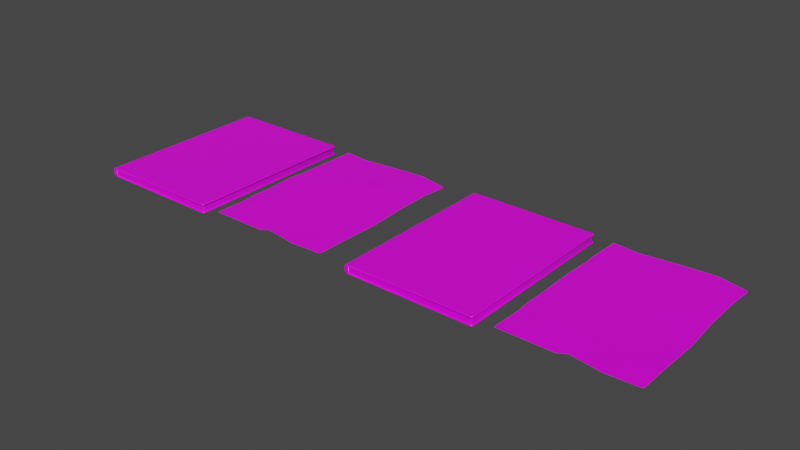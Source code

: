 # Source: Notebook_and_Paper.blend  (saved by Blender 2.90.8; exported with 4.5.12 LTS)
import bpy
from mathutils import Matrix  # noqa: F401  (used for matrix-valued properties, if any)

bpy.ops.wm.read_factory_settings(use_empty=True)
scene = bpy.context.scene
scene.name = 'Scene'

# ---- collections
col_collection = bpy.data.collections.new('Collection'); scene.collection.children.link(col_collection)

# ---- images (referenced by path relative to the original .blend; pixels are not part of the script)
import os
ASSET_DIR = os.environ.get("B2B_ASSET_DIR", "")  # directory of the original .blend (textures are referenced by path, not embedded)
HERE = os.path.dirname(os.path.abspath(__file__))  # packed textures are extracted next to this script under _unpacked/

def load_image(name, relpath, width, height, colorspace="sRGB"):
    """Load a texture the original file referenced (path relative to the .blend, or extracted next to this script)."""
    p = next((c for c in (os.path.join(HERE, relpath), os.path.join(ASSET_DIR, relpath)) if relpath and os.path.exists(c)), "")
    if p:
        img = bpy.data.images.load(p, check_existing=True)
        img.name = name
    else:  # same state as the original file: an image datablock whose file is absent (Cycles renders it pink)
        img = bpy.data.images.new(name, width, height)
        img.source = "FILE"
        img.filepath = "//" + (relpath or name)
    img.colorspace_settings.name = colorspace
    return img
img_texturewtear_png = load_image('TextureWTear.png', 'TextureWTear.png', 1024, 1024, 'sRGB')
img_texturenotext_png = load_image('TextureNoText.png', 'TextureNoText.png', 1024, 1024, 'sRGB')

# ---- materials (node trees are filled in below, after node groups)
mat_material_001 = bpy.data.materials.new('Material.001')
mat_material_001.use_transparent_shadow = False
mat_material = bpy.data.materials.new('Material')
mat_material.alpha_threshold = 0.0
mat_material.use_transparent_shadow = False
mat_material.line_color = (0.0, 0.0, 0.0, 1.0)

# ---- material node trees
mat_material_001.use_nodes = True; mat_material_001.node_tree.nodes.clear()
_N = mat_material_001.node_tree.nodes; _L = mat_material_001.node_tree.links
n0 = _N.new('ShaderNodeBsdfPrincipled'); n0.name = 'Principled BSDF'; n0.location = (10, 300)
n0.distribution = 'GGX'
n0.subsurface_method = 'BURLEY'
n0.inputs[3].default_value = 1.45
n0.inputs[27].default_value = (0.0, 0.0, 0.0, 1.0)
n0.inputs[28].default_value = 1.0
n1 = _N.new('ShaderNodeOutputMaterial'); n1.name = 'Material Output'; n1.location = (300, 300)
n2 = _N.new('ShaderNodeTexImage'); n2.name = 'Image Texture'; n2.location = (-280, 280)
n2.image = img_texturewtear_png
_L.new(n0.outputs[0], n1.inputs[0])
_L.new(n2.outputs[0], n0.inputs[0])
n1.is_active_output = True
mat_material.use_nodes = True; mat_material.node_tree.nodes.clear()
_N = mat_material.node_tree.nodes; _L = mat_material.node_tree.links
n0 = _N.new('ShaderNodeOutputMaterial'); n0.name = 'Material Output'; n0.location = (300, 300)
n1 = _N.new('ShaderNodeBsdfPrincipled'); n1.name = 'Principled BSDF'; n1.location = (10, 300)
n1.distribution = 'GGX'
n1.subsurface_method = 'BURLEY'
n1.inputs[2].default_value = 0.4
n1.inputs[3].default_value = 1.45
n1.inputs[27].default_value = (0.0, 0.0, 0.0, 1.0)
n1.inputs[28].default_value = 1.0
n2 = _N.new('ShaderNodeTexImage'); n2.name = 'Image Texture'; n2.location = (-280, 280)
n2.image = img_texturenotext_png
_L.new(n1.outputs[0], n0.inputs[0])
_L.new(n2.outputs[0], n1.inputs[0])
n0.is_active_output = True

# ---- world
world_world = bpy.data.worlds.new('World'); scene.world = world_world
world_world.use_nodes = True; world_world.node_tree.nodes.clear()
_N = world_world.node_tree.nodes; _L = world_world.node_tree.links
n0 = _N.new('ShaderNodeOutputWorld'); n0.name = 'World Output'; n0.location = (300, 300)
n1 = _N.new('ShaderNodeBackground'); n1.name = 'Background'; n1.location = (10, 300)
n1.inputs[0].default_value = (0.05088, 0.05088, 0.05088, 1.0)
_L.new(n1.outputs[0], n0.inputs[0])
n0.is_active_output = True
world_world.color = (0.05088, 0.05088, 0.05088)
world_world.use_sun_shadow = False
world_world.sun_shadow_jitter_overblur = 0.0

# ---- meshes
me_cube_001 = bpy.data.meshes.new('Cube.001')
me_cube_001.from_pydata([(0.9871, -1.384, -0.05069), (0.9871, -1.384, 0.05069), (0.9871, 1.384, -0.05069), (0.9871, 1.384, 0.05069), (1.0, -1.355, -0.05069), (1.0, 1.355, -0.05069), (1.0, 1.355, 0.05069), (1.0, -1.355, 0.05069), (0.9543, 1.391, -0.05069), (0.9543, 1.391, 0.05069), (0.9543, -1.391, -0.05069), (0.9543, -1.391, 0.05069), (0.9543, 1.391, -0.06905), (0.9543, 1.391, 0.06905), (0.9871, 1.384, 0.06905), (1.0, 1.355, -0.06905), (0.9871, 1.384, -0.06905), (1.0, -1.355, 0.06905), (0.9871, -1.384, 0.06905), (0.9543, -1.391, -0.06905), (0.9871, -1.384, -0.06905), (0.9543, -1.391, 0.06905), (1.0, -1.355, -0.06905), (1.0, 1.355, 0.06905), (0.9543, 1.355, 0.06905), (0.9543, -1.355, 0.06905), (0.9543, 1.355, -0.06905), (0.9543, -1.355, -0.06905), (0.9666, 1.408, -0.05132), (0.9666, 1.408, 0.05132), (0.9998, 1.401, 0.05132), (1.013, 1.371, -0.05132), (0.9998, 1.401, -0.05132), (1.013, -1.371, 0.05132), (0.9998, -1.401, 0.05132), (0.9666, -1.408, -0.05132), (0.9998, -1.401, -0.05132), (0.9666, -1.408, 0.05132), (1.013, -1.371, -0.05132), (1.013, 1.371, 0.05132), (1.013, 1.371, -0.0699), (0.9998, 1.401, -0.0699), (0.9998, 1.401, 0.0699), (0.9666, 1.408, 0.0699), (1.013, -1.371, 0.0699), (1.013, 1.371, 0.0699), (0.9666, 1.408, -0.0699), (0.9998, -1.401, 0.0699), (0.9666, -1.408, -0.0699), (0.9998, -1.401, -0.0699), (0.9666, -1.408, 0.0699), (1.013, -1.371, -0.0699), (-0.9899, 1.408, 0.0699), (-0.9899, 1.408, 0.05132), (-0.9899, 1.391, -0.05069), (-0.9899, 1.408, -0.05132), (-0.9899, 1.391, 0.06905), (-0.9899, 1.408, -0.0699), (-0.9899, 1.391, 0.05069), (-0.9899, 1.391, -0.06905), (-0.9899, 1.355, -0.06905), (-0.9899, 1.355, 0.06905), (-0.9899, -1.355, -0.06905), (-0.9899, -1.355, 0.06905), (-0.9899, -1.408, -0.05132), (-0.9899, -1.408, -0.0699), (-0.9899, -1.408, 0.05132), (-0.9899, -1.408, 0.0699), (-0.9899, -1.391, 0.05069), (-0.9899, -1.391, -0.06905), (-0.9899, -1.391, -0.05069), (-0.9899, -1.391, 0.06905), (-1.022, 1.408, 0.0699), (-1.022, 1.408, 0.05132), (-1.022, 1.391, 0.06905), (-1.022, 1.408, -0.05132), (-1.035, 1.408, 0.0482), (-1.022, 1.391, -0.06905), (-1.022, 1.408, -0.0699), (-1.035, 1.408, 0.06565), (-1.022, 1.355, -0.06905), (-1.022, 1.355, 0.06905), (-1.022, -1.355, -0.06905), (-1.022, -1.355, 0.06905), (-1.022, -1.408, -0.0699), (-1.022, -1.391, -0.06905), (-1.022, -1.408, 0.05132), (-1.035, 1.391, 0.06485), (-1.022, -1.391, 0.06905), (-1.022, -1.408, 0.0699), (-1.022, -1.408, -0.05132), (-1.035, 1.391, -0.06485), (-1.035, 1.408, -0.06565), (-1.035, 1.408, -0.0482), (-1.035, 1.355, -0.06485), (-1.035, 1.355, 0.06485), (-1.035, -1.355, -0.06485), (-1.035, -1.355, 0.06485), (-1.035, -1.408, -0.06565), (-1.035, -1.391, -0.06485), (-1.035, -1.391, 0.06485), (-1.035, -1.408, 0.06565), (-1.035, -1.408, -0.0482), (-1.035, -1.408, 0.0482), (-1.046, 1.408, 0.05404), (-1.046, 1.391, 0.05339), (-1.046, 1.408, 0.03967), (-1.046, 1.391, -0.05339), (-1.046, 1.408, -0.05404), (-1.046, 1.355, -0.05339), (-1.046, 1.408, -0.03967), (-1.046, 1.355, 0.05339), (-1.046, -1.355, -0.05339), (-1.046, -1.355, 0.05339), (-1.046, -1.408, -0.05404), (-1.046, -1.391, -0.05339), (-1.046, -1.391, 0.05339), (-1.046, -1.408, 0.05404), (-1.046, -1.408, -0.03967), (-1.046, -1.408, 0.03967), (-1.054, 1.408, 0.03234), (-1.054, 1.391, 0.03195), (-1.054, 1.408, 0.02374), (-1.054, 1.391, -0.03195), (-1.054, 1.408, -0.03234), (-1.054, 1.355, -0.03195), (-1.054, 1.408, -0.02374), (-1.054, 1.355, 0.03195), (-1.054, -1.355, -0.03195), (-1.054, -1.355, 0.03195), (-1.054, -1.408, -0.03234), (-1.054, -1.391, -0.03195), (-1.054, -1.391, 0.03195), (-1.054, -1.408, 0.03234), (-1.054, -1.408, -0.02374), (-1.054, -1.408, 0.02374), (-1.022, -1.408, -0.05132), (-1.022, -1.408, 0.05132), (-0.9899, -1.408, -0.05132), (-0.9899, -1.408, 0.05132), (0.9543, 1.391, 0.05069), (0.9871, 1.384, 0.05069), (1.0, 1.355, -0.05069), (0.9871, 1.384, -0.05069), (1.0, -1.355, 0.05069), (0.9871, -1.384, 0.05069), (0.9543, -1.391, -0.05069), (0.9871, -1.384, -0.05069), (1.0, -1.355, -0.05069), (1.0, 1.355, 0.05069), (0.9543, 1.391, -0.05069), (0.9543, -1.391, 0.05069), (-0.9899, -1.391, 0.05069), (-0.9899, -1.391, -0.05069), (-0.9899, 1.391, 0.05069), (-0.9899, 1.391, -0.05069)], [], [(150, 140, 141, 143), (148, 144, 145, 147), (10, 151, 68, 153), (0, 146, 35, 36), (19, 20, 49, 48), (17, 18, 47, 44), (1, 7, 33, 34), (15, 16, 41, 40), (2, 142, 31, 32), (143, 141, 149, 5), (5, 149, 144, 148), (13, 14, 42, 43), (12, 59, 57, 46), (7, 6, 39, 33), (23, 17, 44, 45), (3, 9, 29, 30), (147, 145, 151, 10), (27, 22, 20, 19), (25, 63, 71, 21), (13, 56, 61, 24), (24, 61, 63, 25), (12, 16, 15, 26), (26, 15, 22, 27), (23, 24, 25, 17), (14, 13, 24, 23), (17, 25, 21, 18), (6, 3, 30, 39), (14, 23, 45, 42), (11, 1, 34, 37), (142, 4, 38, 31), (22, 15, 40, 51), (146, 70, 64, 35), (35, 64, 65, 48), (32, 31, 40, 41), (29, 53, 52, 43), (28, 32, 41, 46), (30, 29, 43, 42), (33, 39, 45, 44), (34, 33, 44, 47), (38, 36, 49, 51), (37, 34, 47, 50), (31, 38, 51, 40), (36, 35, 48, 49), (39, 30, 42, 45), (16, 12, 46, 41), (21, 71, 67, 50), (18, 21, 50, 47), (8, 2, 32, 28), (9, 154, 53, 29), (20, 22, 51, 49), (4, 0, 36, 38), (73, 53, 55, 75), (52, 56, 13, 43), (54, 58, 140, 150), (65, 69, 19, 48), (69, 62, 27, 19), (57, 55, 28, 46), (62, 60, 26, 27), (55, 155, 8, 28), (60, 59, 12, 26), (66, 152, 11, 37), (67, 66, 37, 50), (73, 75, 93, 76), (52, 53, 73, 72), (84, 90, 102, 98), (61, 56, 74, 81), (56, 52, 72, 74), (66, 67, 89, 86), (60, 62, 82, 80), (86, 90, 136, 137), (62, 69, 85, 82), (63, 61, 81, 83), (57, 59, 77, 78), (71, 63, 83, 88), (69, 65, 84, 85), (55, 53, 154, 155), (101, 100, 116, 117), (66, 64, 70, 152), (55, 57, 78, 75), (67, 71, 88, 89), (59, 60, 80, 77), (65, 64, 90, 84), (72, 73, 76, 79), (81, 74, 87, 95), (74, 72, 79, 87), (86, 89, 101, 103), (80, 82, 96, 94), (82, 85, 99, 96), (83, 81, 95, 97), (78, 77, 91, 92), (88, 83, 97, 100), (85, 84, 98, 99), (75, 78, 92, 93), (90, 86, 103, 102), (89, 88, 100, 101), (77, 80, 94, 91), (105, 104, 120, 121), (91, 94, 109, 107), (98, 102, 118, 114), (103, 101, 117, 119), (93, 92, 108, 110), (87, 79, 104, 105), (96, 99, 115, 112), (95, 87, 105, 111), (100, 97, 113, 116), (94, 96, 112, 109), (79, 76, 106, 104), (76, 93, 110, 106), (102, 103, 119, 118), (92, 91, 107, 108), (97, 95, 111, 113), (99, 98, 114, 115), (120, 122, 126, 124, 123, 125, 128, 131, 130, 134, 135, 133, 132, 129, 127, 121), (118, 119, 135, 134), (113, 111, 127, 129), (104, 106, 122, 120), (115, 114, 130, 131), (108, 107, 123, 124), (117, 116, 132, 133), (107, 109, 125, 123), (114, 118, 134, 130), (106, 110, 126, 122), (119, 117, 133, 135), (110, 108, 124, 126), (112, 115, 131, 128), (111, 105, 121, 127), (116, 113, 129, 132), (109, 112, 128, 125), (136, 138, 139, 137), (66, 86, 137, 139), (90, 64, 138, 136), (64, 66, 139, 138)])
me_cube_001.polygons.foreach_set('use_smooth', [True] * 132)
_uv = me_cube_001.uv_layers.new(name='UVMap')
_uv.uv.foreach_set('vector', [0.9793, 0.104, 0.9793, 0.06817, 0.991, 0.06817, 0.991, 0.104, 0.9807, 0.06817, 0.9807, 0.03233, 0.991, 0.03233, 0.991, 0.06817, 0.7189, 0.06817, 0.7189, 0.104, 0.03219, 0.104, 0.03219, 0.06817, 0.0194, 0.8978, 0.0269, 0.8994, 0.02409, 0.9033, 0.0165, 0.9017, 0.03434, 0.1353, 0.02684, 0.1369, 0.02393, 0.133, 0.03151, 0.1314, 0.4824, 0.3674, 0.4794, 0.3607, 0.4823, 0.3568, 0.4853, 0.3636, 0.02218, 0.3069, 0.01924, 0.3135, 0.0163, 0.3097, 0.01928, 0.303, 0.0239, 0.7638, 0.02684, 0.7705, 0.02393, 0.7744, 0.02095, 0.7676, 0.0194, 0.2643, 0.01646, 0.2709, 0.01352, 0.2671, 0.0165, 0.2604, 0.01285, 0.06817, 0.01285, 0.03233, 0.02316, 0.03233, 0.02316, 0.06817, 0.02316, 0.06817, 0.02316, 0.03233, 0.9807, 0.03233, 0.9807, 0.06817, 0.4719, 0.9958, 0.4794, 0.9943, 0.4823, 0.9981, 0.4748, 0.9998, 0.03434, 0.7721, 0.4788, 0.7721, 0.4788, 0.776, 0.03151, 0.776, 0.01924, 0.3135, 0.01924, 0.9337, 0.0163, 0.9375, 0.0163, 0.3097, 0.4824, 0.9876, 0.4824, 0.3674, 0.4853, 0.3636, 0.4853, 0.9914, 0.02218, 0.9404, 0.02968, 0.942, 0.02687, 0.9459, 0.01928, 0.9443, 0.7306, 0.06817, 0.7306, 0.104, 0.7189, 0.104, 0.7189, 0.06817, 0.03434, 0.1436, 0.0239, 0.1436, 0.02684, 0.1369, 0.03434, 0.1353, 0.4719, 0.3674, 0.02744, 0.3674, 0.02744, 0.3591, 0.4719, 0.3591, 0.4719, 0.9958, 0.02744, 0.9958, 0.02744, 0.9876, 0.4719, 0.9876, 0.4719, 0.9876, 0.02744, 0.9876, 0.02744, 0.3674, 0.4719, 0.3674, 0.03434, 0.7721, 0.02684, 0.7705, 0.0239, 0.7638, 0.03434, 0.7638, 0.03434, 0.7638, 0.0239, 0.7638, 0.0239, 0.1436, 0.03434, 0.1436, 0.4824, 0.9876, 0.4719, 0.9876, 0.4719, 0.3674, 0.4824, 0.3674, 0.4794, 0.9943, 0.4719, 0.9958, 0.4719, 0.9876, 0.4824, 0.9876, 0.4824, 0.3674, 0.4719, 0.3674, 0.4719, 0.3591, 0.4794, 0.3607, 0.01924, 0.9337, 0.02218, 0.9404, 0.01928, 0.9443, 0.0163, 0.9375, 0.4794, 0.9943, 0.4824, 0.9876, 0.4853, 0.9914, 0.4823, 0.9981, 0.02968, 0.3053, 0.02218, 0.3069, 0.01928, 0.303, 0.02687, 0.3014, 0.01646, 0.2709, 0.01646, 0.8911, 0.01352, 0.8949, 0.01352, 0.2671, 0.0239, 0.1436, 0.0239, 0.7638, 0.02095, 0.7676, 0.02095, 0.1398, 0.0269, 0.8994, 0.4714, 0.8994, 0.4714, 0.9033, 0.02409, 0.9033, 0.04604, 0.1486, 0.04604, 0.5962, 0.04178, 0.5962, 0.04178, 0.1486, 0.02242, 0.3536, 0.02242, 0.3604, 0.01816, 0.3604, 0.01816, 0.3536, 0.09659, 0.9873, 0.09659, 0.5396, 0.1008, 0.5396, 0.1008, 0.9873, 0.07309, 0.9873, 0.07309, 0.9949, 0.06884, 0.9949, 0.06884, 0.9873, 0.09659, 0.9949, 0.09659, 0.9873, 0.1008, 0.9873, 0.1008, 0.9949, 0.01816, 0.3604, 0.01816, 0.9882, 0.01391, 0.9882, 0.01391, 0.3604, 0.01816, 0.3536, 0.01816, 0.3604, 0.01391, 0.3604, 0.01391, 0.3536, 0.02242, 0.9882, 0.02242, 0.9949, 0.01816, 0.9949, 0.01816, 0.9882, 0.06953, 0.1486, 0.06953, 0.1409, 0.07379, 0.1409, 0.07379, 0.1486, 0.02242, 0.3604, 0.02242, 0.9882, 0.01816, 0.9882, 0.01816, 0.3604, 0.04604, 0.1409, 0.04604, 0.1486, 0.04178, 0.1486, 0.04178, 0.1409, 0.01816, 0.9882, 0.01816, 0.9949, 0.01391, 0.9949, 0.01391, 0.9882, 0.02684, 0.7705, 0.03434, 0.7721, 0.03151, 0.776, 0.02393, 0.7744, 0.4719, 0.3591, 0.02744, 0.3591, 0.02745, 0.3552, 0.4748, 0.3552, 0.4794, 0.3607, 0.4719, 0.3591, 0.4748, 0.3552, 0.4823, 0.3568, 0.0269, 0.2627, 0.0194, 0.2643, 0.0165, 0.2604, 0.02409, 0.2587, 0.02968, 0.942, 0.4742, 0.942, 0.4742, 0.9459, 0.02687, 0.9459, 0.02684, 0.1369, 0.0239, 0.1436, 0.02095, 0.1398, 0.02393, 0.133, 0.01646, 0.8911, 0.0194, 0.8978, 0.0165, 0.9017, 0.01352, 0.8949, 0.09659, 0.5324, 0.09659, 0.5396, 0.07309, 0.5396, 0.07309, 0.5324, 0.02745, 0.9998, 0.02744, 0.9958, 0.4719, 0.9958, 0.4748, 0.9998, 0.2926, 0.104, 0.2926, 0.06817, 0.9793, 0.06817, 0.9793, 0.104, 0.4788, 0.1314, 0.4788, 0.1353, 0.03434, 0.1353, 0.03151, 0.1314, 0.4788, 0.1353, 0.4788, 0.1436, 0.03434, 0.1436, 0.03434, 0.1353, 0.06884, 0.5396, 0.07309, 0.5396, 0.07309, 0.9873, 0.06884, 0.9873, 0.4788, 0.1436, 0.4788, 0.7638, 0.03434, 0.7638, 0.03434, 0.1436, 0.4714, 0.2587, 0.4714, 0.2627, 0.0269, 0.2627, 0.02409, 0.2587, 0.4788, 0.7638, 0.4788, 0.7721, 0.03434, 0.7721, 0.03434, 0.7638, 0.4742, 0.3014, 0.4742, 0.3053, 0.02968, 0.3053, 0.02687, 0.3014, 0.07379, 0.5962, 0.06953, 0.5962, 0.06953, 0.1486, 0.07379, 0.1486, 0.09659, 0.5324, 0.07309, 0.5324, 0.07381, 0.5293, 0.09587, 0.5293, 0.1008, 0.5396, 0.09659, 0.5396, 0.09659, 0.5324, 0.1008, 0.5324, 0.04178, 0.6035, 0.04604, 0.6035, 0.04675, 0.6066, 0.04275, 0.6066, 0.02744, 0.9876, 0.02744, 0.9958, 0.02016, 0.9958, 0.02016, 0.9876, 0.02744, 0.9958, 0.02745, 0.9998, 0.02017, 0.9998, 0.02016, 0.9958, 0.06953, 0.5962, 0.07379, 0.5962, 0.07379, 0.6035, 0.06953, 0.6035, 0.4788, 0.7638, 0.4788, 0.1436, 0.4861, 0.1436, 0.4861, 0.7638, 0.5046, 0.7731, 0.5046, 0.7731, 0.5046, 0.7731, 0.5046, 0.7731, 0.4788, 0.1436, 0.4788, 0.1353, 0.4861, 0.1353, 0.4861, 0.1436, 0.02744, 0.3674, 0.02744, 0.9876, 0.02016, 0.9876, 0.02016, 0.3674, 0.4788, 0.776, 0.4788, 0.7721, 0.4861, 0.7721, 0.4861, 0.776, 0.02744, 0.3591, 0.02744, 0.3674, 0.02016, 0.3674, 0.02016, 0.3591, 0.4788, 0.1353, 0.4788, 0.1314, 0.4861, 0.1314, 0.4861, 0.1353, 0.1531, 0.3034, 0.1531, 0.2799, 0.157, 0.28, 0.157, 0.3032, 0.9476, 0.1858, 0.9437, 0.1857, 0.9437, 0.183, 0.9476, 0.1832, 0.157, 0.3034, 0.157, 0.3269, 0.1531, 0.3267, 0.1531, 0.3035, 0.07309, 0.5396, 0.06884, 0.5396, 0.06884, 0.5324, 0.07309, 0.5324, 0.02745, 0.3552, 0.02744, 0.3591, 0.02016, 0.3591, 0.02017, 0.3552, 0.4788, 0.7721, 0.4788, 0.7638, 0.4861, 0.7638, 0.4861, 0.7721, 0.04178, 0.5962, 0.04604, 0.5962, 0.04604, 0.6035, 0.04178, 0.6035, 0.1008, 0.5324, 0.09659, 0.5324, 0.09587, 0.5293, 0.09987, 0.5293, 0.02016, 0.9876, 0.02016, 0.9958, 0.01703, 0.9958, 0.01703, 0.9876, 0.02016, 0.9958, 0.02017, 0.9998, 0.01704, 0.9998, 0.01703, 0.9958, 0.06953, 0.6035, 0.07379, 0.6035, 0.07281, 0.6066, 0.06882, 0.6066, 0.4861, 0.7638, 0.4861, 0.1436, 0.4892, 0.1436, 0.4892, 0.7638, 0.4861, 0.1436, 0.4861, 0.1353, 0.4892, 0.1353, 0.4892, 0.1436, 0.02016, 0.3674, 0.02016, 0.9876, 0.01703, 0.9876, 0.01703, 0.3674, 0.4861, 0.776, 0.4861, 0.7721, 0.4892, 0.7721, 0.4892, 0.776, 0.02016, 0.3591, 0.02016, 0.3674, 0.01703, 0.3674, 0.01703, 0.3591, 0.4861, 0.1353, 0.4861, 0.1314, 0.4892, 0.1314, 0.4892, 0.1353, 0.07309, 0.5324, 0.06884, 0.5324, 0.06981, 0.5293, 0.07381, 0.5293, 0.04604, 0.6035, 0.06953, 0.6035, 0.06882, 0.6066, 0.04675, 0.6066, 0.02017, 0.3552, 0.02016, 0.3591, 0.01703, 0.3591, 0.01704, 0.3552, 0.4861, 0.7721, 0.4861, 0.7638, 0.4892, 0.7638, 0.4892, 0.7721, 0.3069, 0.183, 0.303, 0.1832, 0.303, 0.1782, 0.3069, 0.1781, 0.4892, 0.7721, 0.4892, 0.7638, 0.4919, 0.7638, 0.4919, 0.7721, 0.04275, 0.6066, 0.04675, 0.6066, 0.0487, 0.6091, 0.04541, 0.6091, 0.06882, 0.6066, 0.07281, 0.6066, 0.07016, 0.6091, 0.06687, 0.6091, 0.07381, 0.5293, 0.06981, 0.5293, 0.07247, 0.5268, 0.07576, 0.5268, 0.3069, 0.1857, 0.303, 0.1858, 0.303, 0.1832, 0.3069, 0.183, 0.4892, 0.1436, 0.4892, 0.1353, 0.4919, 0.1353, 0.4919, 0.1436, 0.01703, 0.9876, 0.01703, 0.9958, 0.01439, 0.9958, 0.01439, 0.9876, 0.01703, 0.3591, 0.01703, 0.3674, 0.01439, 0.3674, 0.01439, 0.3591, 0.4892, 0.7638, 0.4892, 0.1436, 0.4919, 0.1436, 0.4919, 0.7638, 0.09987, 0.5293, 0.09587, 0.5293, 0.09392, 0.5268, 0.09721, 0.5268, 0.09587, 0.5293, 0.07381, 0.5293, 0.07576, 0.5268, 0.09392, 0.5268, 0.04675, 0.6066, 0.06882, 0.6066, 0.06687, 0.6091, 0.0487, 0.6091, 0.303, 0.1558, 0.3069, 0.156, 0.3069, 0.1586, 0.303, 0.1584, 0.01703, 0.3674, 0.01703, 0.9876, 0.01439, 0.9876, 0.01439, 0.3674, 0.9437, 0.156, 0.9476, 0.1558, 0.9476, 0.1584, 0.9437, 0.1586, 0.303, 0.1782, 0.303, 0.1763, 0.303, 0.1654, 0.303, 0.1634, 0.3069, 0.1635, 0.3152, 0.1635, 0.9354, 0.1635, 0.9437, 0.1635, 0.9476, 0.1634, 0.9476, 0.1654, 0.9476, 0.1762, 0.9476, 0.1782, 0.9437, 0.1781, 0.9354, 0.1781, 0.3152, 0.1781, 0.3069, 0.1781, 0.0487, 0.6091, 0.06687, 0.6091, 0.06322, 0.6109, 0.05235, 0.6109, 0.9354, 0.183, 0.3152, 0.183, 0.3152, 0.1781, 0.9354, 0.1781, 0.09721, 0.5268, 0.09392, 0.5268, 0.09028, 0.5249, 0.09224, 0.5249, 0.9437, 0.1586, 0.9476, 0.1584, 0.9476, 0.1634, 0.9437, 0.1635, 0.303, 0.1584, 0.3069, 0.1586, 0.3069, 0.1635, 0.303, 0.1634, 0.9476, 0.1832, 0.9437, 0.183, 0.9437, 0.1781, 0.9476, 0.1782, 0.3069, 0.1586, 0.3152, 0.1586, 0.3152, 0.1635, 0.3069, 0.1635, 0.04541, 0.6091, 0.0487, 0.6091, 0.05235, 0.6109, 0.05038, 0.6109, 0.09392, 0.5268, 0.07576, 0.5268, 0.07941, 0.5249, 0.09028, 0.5249, 0.06687, 0.6091, 0.07016, 0.6091, 0.06519, 0.6109, 0.06322, 0.6109, 0.07576, 0.5268, 0.07247, 0.5268, 0.07744, 0.5249, 0.07941, 0.5249, 0.9354, 0.1586, 0.9437, 0.1586, 0.9437, 0.1635, 0.9354, 0.1635, 0.3152, 0.183, 0.3069, 0.183, 0.3069, 0.1781, 0.3152, 0.1781, 0.9437, 0.183, 0.9354, 0.183, 0.9354, 0.1781, 0.9437, 0.1781, 0.3152, 0.1586, 0.9354, 0.1586, 0.9354, 0.1635, 0.3152, 0.1635, 0.1497, 0.3269, 0.157, 0.3269, 0.157, 0.3504, 0.1497, 0.3504, 0.5046, 0.7731, 0.5046, 0.7731, 0.5046, 0.7731, 0.5046, 0.7731, 0.5046, 0.7731, 0.5046, 0.7731, 0.5046, 0.7731, 0.5046, 0.7731, 0.5046, 0.7731, 0.5046, 0.7731, 0.5046, 0.7731, 0.5046, 0.7731])
me_cube_001.materials.append(mat_material_001)
me_cube_001.use_remesh_fix_poles = True
me_cube_001.use_remesh_preserve_attributes = False
me_cube_001.use_mirror_vertex_groups = False
me_cube_001.update()
me_cube_003 = bpy.data.meshes.new('Cube.003')
me_cube_003.from_pydata([(-0.9698, 1.366, -0.0002593), (-0.9934, -1.383, -0.008226), (0.9155, 1.363, -0.02542), (0.9483, 1.356, -0.02542), (0.979, -1.325, -0.008226), (0.9662, -1.354, -0.008226), (0.9611, 1.327, -0.02542), (0.9334, -1.361, -0.008226), (-0.9654, 0.7005, 0.009238), (-0.9602, 0.05082, 0.038), (-0.9792, -0.665, 0.01381), (0.02375, -1.36, 0.03116), (-0.6, 1.352, -0.01696), (-0.527, -1.383, -0.008226), (-0.001413, 1.399, -0.008226), (-0.1305, -1.383, -0.008226), (0.4858, -1.383, -0.008226), (0.5258, 1.402, 0.01134), (-0.5801, -0.871, 0.02497), (-0.9802, -0.8844, -0.008226), (-0.08506, -0.8825, -0.007777), (0.9807, -0.9171, -0.008226), (0.4931, -0.9058, 0.01284), (-0.5685, -0.3867, 0.008023), (-0.04899, -0.3329, 0.004965), (-0.9934, -0.4216, -0.008226), (0.9965, -0.258, -0.008226), (0.5183, -0.3125, -0.03103), (-0.06747, 0.3215, -0.01194), (0.9646, 0.3108, 0.001373), (-0.6202, 0.3271, 0.01132), (-0.9994, 0.3288, -0.008226), (0.517, 0.2847, 0.01953), (-0.5351, 0.7615, -0.01307), (-0.03611, 0.8377, 0.03181), (0.9626, 0.8963, 0.009117), (0.5448, 0.8654, 0.00557), (-0.9934, 0.8172, -0.008226)], [], [(3, 2, 17, 36, 35, 6), (13, 18, 19, 1), (15, 20, 18, 13), (16, 22, 20, 15, 11), (19, 18, 23, 25, 10), (18, 20, 24, 23), (21, 22, 16, 7, 5, 4), (20, 22, 27, 24), (23, 24, 28, 30), (26, 27, 22, 21), (24, 27, 32, 28), (25, 23, 30, 31, 9), (30, 28, 34, 33), (29, 32, 27, 26), (28, 32, 36, 34), (31, 30, 33, 37, 8), (37, 33, 12, 0), (33, 34, 14, 12), (35, 36, 32, 29), (34, 36, 17, 14)])
me_cube_003.polygons.foreach_set('use_smooth', [True] * 20)
_uv = me_cube_003.uv_layers.new(name='UVMap')
_uv.uv.foreach_set('vector', [0.993, 0.9969, 0.9849, 0.9986, 0.8798, 0.9986, 0.8839, 0.8659, 0.9878, 0.8736, 0.9962, 0.9896, 0.6172, 0.3067, 0.604, 0.4339, 0.5014, 0.4306, 0.5006, 0.3067, 0.7159, 0.3067, 0.7272, 0.4311, 0.604, 0.4339, 0.6172, 0.3067, 0.8692, 0.3067, 0.871, 0.4253, 0.7272, 0.4311, 0.7159, 0.3067, 0.7542, 0.3122, 0.5014, 0.4306, 0.604, 0.4339, 0.6069, 0.5544, 0.499, 0.5458, 0.5023, 0.4852, 0.604, 0.4339, 0.7272, 0.4311, 0.7361, 0.5678, 0.6069, 0.5544, 0.9923, 0.4225, 0.871, 0.4253, 0.8692, 0.3067, 0.9805, 0.312, 0.9887, 0.3137, 0.9919, 0.321, 0.7272, 0.4311, 0.871, 0.4253, 0.8773, 0.5729, 0.7361, 0.5678, 0.6069, 0.5544, 0.7361, 0.5678, 0.7316, 0.7306, 0.594, 0.732, 0.9962, 0.5865, 0.8773, 0.5729, 0.871, 0.4253, 0.9923, 0.4225, 0.7361, 0.5678, 0.8773, 0.5729, 0.8806, 0.7228, 0.7316, 0.7306, 0.499, 0.5458, 0.6069, 0.5544, 0.594, 0.732, 0.4997, 0.7324, 0.499, 0.6608, 0.594, 0.732, 0.7316, 0.7306, 0.7418, 0.8634, 0.6106, 0.8379, 0.9883, 0.728, 0.8806, 0.7228, 0.8773, 0.5729, 0.9962, 0.5865, 0.7316, 0.7306, 0.8806, 0.7228, 0.8839, 0.8659, 0.7418, 0.8634, 0.4997, 0.7324, 0.594, 0.732, 0.6106, 0.8379, 0.4987, 0.8543, 0.5008, 0.8231, 0.4987, 0.8543, 0.6106, 0.8379, 0.599, 0.9871, 0.4994, 0.9917, 0.6106, 0.8379, 0.7418, 0.8634, 0.748, 0.9986, 0.599, 0.9871, 0.9878, 0.8736, 0.8839, 0.8659, 0.8806, 0.7228, 0.9883, 0.728, 0.7418, 0.8634, 0.8839, 0.8659, 0.8798, 0.9986, 0.748, 0.9986])
me_cube_003.materials.append(mat_material_001)
me_cube_003.use_remesh_fix_poles = True
me_cube_003.use_remesh_preserve_attributes = False
me_cube_003.use_mirror_vertex_groups = False
me_cube_003.update()
me_cube_005 = bpy.data.meshes.new('Cube.005')
me_cube_005.from_pydata([(0.9871, -1.384, -0.05069), (0.9871, -1.384, 0.05069), (0.9871, 1.384, -0.05069), (0.9871, 1.384, 0.05069), (1.0, -1.355, -0.05069), (1.0, 1.355, -0.05069), (1.0, 1.355, 0.05069), (1.0, -1.355, 0.05069), (0.9543, 1.391, -0.05069), (0.9543, 1.391, 0.05069), (0.9543, -1.391, -0.05069), (0.9543, -1.391, 0.05069), (0.9543, 1.391, -0.06905), (0.9543, 1.391, 0.06905), (0.9871, 1.384, 0.06905), (1.0, 1.355, -0.06905), (0.9871, 1.384, -0.06905), (1.0, -1.355, 0.06905), (0.9871, -1.384, 0.06905), (0.9543, -1.391, -0.06905), (0.9871, -1.384, -0.06905), (0.9543, -1.391, 0.06905), (1.0, -1.355, -0.06905), (1.0, 1.355, 0.06905), (0.9543, 1.355, 0.06905), (0.9543, -1.355, 0.06905), (0.9543, 1.355, -0.06905), (0.9543, -1.355, -0.06905), (0.9666, 1.408, -0.05132), (0.9666, 1.408, 0.05132), (0.9998, 1.401, 0.05132), (1.013, 1.371, -0.05132), (0.9998, 1.401, -0.05132), (1.013, -1.371, 0.05132), (0.9998, -1.401, 0.05132), (0.9666, -1.408, -0.05132), (0.9998, -1.401, -0.05132), (0.9666, -1.408, 0.05132), (1.013, -1.371, -0.05132), (1.013, 1.371, 0.05132), (1.013, 1.371, -0.0699), (0.9998, 1.401, -0.0699), (0.9998, 1.401, 0.0699), (0.9666, 1.408, 0.0699), (1.013, -1.371, 0.0699), (1.013, 1.371, 0.0699), (0.9666, 1.408, -0.0699), (0.9998, -1.401, 0.0699), (0.9666, -1.408, -0.0699), (0.9998, -1.401, -0.0699), (0.9666, -1.408, 0.0699), (1.013, -1.371, -0.0699), (-0.9899, 1.408, 0.0699), (-0.9899, 1.408, 0.05132), (-0.9899, 1.391, -0.05069), (-0.9899, 1.408, -0.05132), (-0.9899, 1.391, 0.06905), (-0.9899, 1.408, -0.0699), (-0.9899, 1.391, 0.05069), (-0.9899, 1.391, -0.06905), (-0.9899, 1.355, -0.06905), (-0.9899, 1.355, 0.06905), (-0.9899, -1.355, -0.06905), (-0.9899, -1.355, 0.06905), (-0.9899, -1.408, -0.05132), (-0.9899, -1.408, -0.0699), (-0.9899, -1.408, 0.05132), (-0.9899, -1.408, 0.0699), (-0.9899, -1.391, 0.05069), (-0.9899, -1.391, -0.06905), (-0.9899, -1.391, -0.05069), (-0.9899, -1.391, 0.06905), (-1.022, 1.408, 0.0699), (-1.022, 1.408, 0.05132), (-1.022, 1.391, 0.06905), (-1.022, 1.408, -0.05132), (-1.035, 1.408, 0.0482), (-1.022, 1.391, -0.06905), (-1.022, 1.408, -0.0699), (-1.035, 1.408, 0.06565), (-1.022, 1.355, -0.06905), (-1.022, 1.355, 0.06905), (-1.022, -1.355, -0.06905), (-1.022, -1.355, 0.06905), (-1.022, -1.408, -0.0699), (-1.022, -1.391, -0.06905), (-1.022, -1.408, 0.05132), (-1.035, 1.391, 0.06485), (-1.022, -1.391, 0.06905), (-1.022, -1.408, 0.0699), (-1.022, -1.408, -0.05132), (-1.035, 1.391, -0.06485), (-1.035, 1.408, -0.06565), (-1.035, 1.408, -0.0482), (-1.035, 1.355, -0.06485), (-1.035, 1.355, 0.06485), (-1.035, -1.355, -0.06485), (-1.035, -1.355, 0.06485), (-1.035, -1.408, -0.06565), (-1.035, -1.391, -0.06485), (-1.035, -1.391, 0.06485), (-1.035, -1.408, 0.06565), (-1.035, -1.408, -0.0482), (-1.035, -1.408, 0.0482), (-1.046, 1.408, 0.05404), (-1.046, 1.391, 0.05339), (-1.046, 1.408, 0.03967), (-1.046, 1.391, -0.05339), (-1.046, 1.408, -0.05404), (-1.046, 1.355, -0.05339), (-1.046, 1.408, -0.03967), (-1.046, 1.355, 0.05339), (-1.046, -1.355, -0.05339), (-1.046, -1.355, 0.05339), (-1.046, -1.408, -0.05404), (-1.046, -1.391, -0.05339), (-1.046, -1.391, 0.05339), (-1.046, -1.408, 0.05404), (-1.046, -1.408, -0.03967), (-1.046, -1.408, 0.03967), (-1.054, 1.408, 0.03234), (-1.054, 1.391, 0.03195), (-1.054, 1.408, 0.02374), (-1.054, 1.391, -0.03195), (-1.054, 1.408, -0.03234), (-1.054, 1.355, -0.03195), (-1.054, 1.408, -0.02374), (-1.054, 1.355, 0.03195), (-1.054, -1.355, -0.03195), (-1.054, -1.355, 0.03195), (-1.054, -1.408, -0.03234), (-1.054, -1.391, -0.03195), (-1.054, -1.391, 0.03195), (-1.054, -1.408, 0.03234), (-1.054, -1.408, -0.02374), (-1.054, -1.408, 0.02374), (-1.022, -1.408, -0.05132), (-1.022, -1.408, 0.05132), (-0.9899, -1.408, -0.05132), (-0.9899, -1.408, 0.05132), (0.9543, 1.391, 0.05069), (0.9871, 1.384, 0.05069), (1.0, 1.355, -0.05069), (0.9871, 1.384, -0.05069), (1.0, -1.355, 0.05069), (0.9871, -1.384, 0.05069), (0.9543, -1.391, -0.05069), (0.9871, -1.384, -0.05069), (1.0, -1.355, -0.05069), (1.0, 1.355, 0.05069), (0.9543, 1.391, -0.05069), (0.9543, -1.391, 0.05069), (-0.9899, -1.391, 0.05069), (-0.9899, -1.391, -0.05069), (-0.9899, 1.391, 0.05069), (-0.9899, 1.391, -0.05069)], [], [(150, 140, 141, 143), (148, 144, 145, 147), (10, 151, 68, 153), (0, 146, 35, 36), (19, 20, 49, 48), (17, 18, 47, 44), (1, 7, 33, 34), (15, 16, 41, 40), (2, 142, 31, 32), (143, 141, 149, 5), (5, 149, 144, 148), (13, 14, 42, 43), (12, 59, 57, 46), (7, 6, 39, 33), (23, 17, 44, 45), (3, 9, 29, 30), (147, 145, 151, 10), (27, 22, 20, 19), (25, 63, 71, 21), (13, 56, 61, 24), (24, 61, 63, 25), (12, 16, 15, 26), (26, 15, 22, 27), (23, 24, 25, 17), (14, 13, 24, 23), (17, 25, 21, 18), (6, 3, 30, 39), (14, 23, 45, 42), (11, 1, 34, 37), (142, 4, 38, 31), (22, 15, 40, 51), (146, 70, 64, 35), (35, 64, 65, 48), (32, 31, 40, 41), (29, 53, 52, 43), (28, 32, 41, 46), (30, 29, 43, 42), (33, 39, 45, 44), (34, 33, 44, 47), (38, 36, 49, 51), (37, 34, 47, 50), (31, 38, 51, 40), (36, 35, 48, 49), (39, 30, 42, 45), (16, 12, 46, 41), (21, 71, 67, 50), (18, 21, 50, 47), (8, 2, 32, 28), (9, 154, 53, 29), (20, 22, 51, 49), (4, 0, 36, 38), (73, 53, 55, 75), (52, 56, 13, 43), (54, 58, 140, 150), (65, 69, 19, 48), (69, 62, 27, 19), (57, 55, 28, 46), (62, 60, 26, 27), (55, 155, 8, 28), (60, 59, 12, 26), (66, 152, 11, 37), (67, 66, 37, 50), (73, 75, 93, 76), (52, 53, 73, 72), (84, 90, 102, 98), (61, 56, 74, 81), (56, 52, 72, 74), (66, 67, 89, 86), (60, 62, 82, 80), (86, 90, 136, 137), (62, 69, 85, 82), (63, 61, 81, 83), (57, 59, 77, 78), (71, 63, 83, 88), (69, 65, 84, 85), (55, 53, 154, 155), (101, 100, 116, 117), (66, 64, 70, 152), (55, 57, 78, 75), (67, 71, 88, 89), (59, 60, 80, 77), (65, 64, 90, 84), (72, 73, 76, 79), (81, 74, 87, 95), (74, 72, 79, 87), (86, 89, 101, 103), (80, 82, 96, 94), (82, 85, 99, 96), (83, 81, 95, 97), (78, 77, 91, 92), (88, 83, 97, 100), (85, 84, 98, 99), (75, 78, 92, 93), (90, 86, 103, 102), (89, 88, 100, 101), (77, 80, 94, 91), (105, 104, 120, 121), (91, 94, 109, 107), (98, 102, 118, 114), (103, 101, 117, 119), (93, 92, 108, 110), (87, 79, 104, 105), (96, 99, 115, 112), (95, 87, 105, 111), (100, 97, 113, 116), (94, 96, 112, 109), (79, 76, 106, 104), (76, 93, 110, 106), (102, 103, 119, 118), (92, 91, 107, 108), (97, 95, 111, 113), (99, 98, 114, 115), (120, 122, 126, 124, 123, 125, 128, 131, 130, 134, 135, 133, 132, 129, 127, 121), (118, 119, 135, 134), (113, 111, 127, 129), (104, 106, 122, 120), (115, 114, 130, 131), (108, 107, 123, 124), (117, 116, 132, 133), (107, 109, 125, 123), (114, 118, 134, 130), (106, 110, 126, 122), (119, 117, 133, 135), (110, 108, 124, 126), (112, 115, 131, 128), (111, 105, 121, 127), (116, 113, 129, 132), (109, 112, 128, 125), (136, 138, 139, 137), (66, 86, 137, 139), (90, 64, 138, 136), (64, 66, 139, 138)])
me_cube_005.polygons.foreach_set('use_smooth', [True] * 132)
_uv = me_cube_005.uv_layers.new(name='UVMap')
_uv.uv.foreach_set('vector', [0.9793, 0.104, 0.9793, 0.06817, 0.991, 0.06817, 0.991, 0.104, 0.9807, 0.06817, 0.9807, 0.03233, 0.991, 0.03233, 0.991, 0.06817, 0.7189, 0.06817, 0.7189, 0.104, 0.03219, 0.104, 0.03219, 0.06817, 0.0194, 0.8978, 0.0269, 0.8994, 0.02409, 0.9033, 0.0165, 0.9017, 0.03434, 0.1353, 0.02684, 0.1369, 0.02393, 0.133, 0.03151, 0.1314, 0.4824, 0.3674, 0.4794, 0.3607, 0.4823, 0.3568, 0.4853, 0.3636, 0.02218, 0.3069, 0.01924, 0.3135, 0.0163, 0.3097, 0.01928, 0.303, 0.0239, 0.7638, 0.02684, 0.7705, 0.02393, 0.7744, 0.02095, 0.7676, 0.0194, 0.2643, 0.01646, 0.2709, 0.01352, 0.2671, 0.0165, 0.2604, 0.01285, 0.06817, 0.01285, 0.03233, 0.02316, 0.03233, 0.02316, 0.06817, 0.02316, 0.06817, 0.02316, 0.03233, 0.9807, 0.03233, 0.9807, 0.06817, 0.4719, 0.9958, 0.4794, 0.9943, 0.4823, 0.9981, 0.4748, 0.9998, 0.03434, 0.7721, 0.4788, 0.7721, 0.4788, 0.776, 0.03151, 0.776, 0.01924, 0.3135, 0.01924, 0.9337, 0.0163, 0.9375, 0.0163, 0.3097, 0.4824, 0.9876, 0.4824, 0.3674, 0.4853, 0.3636, 0.4853, 0.9914, 0.02218, 0.9404, 0.02968, 0.942, 0.02687, 0.9459, 0.01928, 0.9443, 0.7306, 0.06817, 0.7306, 0.104, 0.7189, 0.104, 0.7189, 0.06817, 0.03434, 0.1436, 0.0239, 0.1436, 0.02684, 0.1369, 0.03434, 0.1353, 0.4719, 0.3674, 0.02744, 0.3674, 0.02744, 0.3591, 0.4719, 0.3591, 0.4719, 0.9958, 0.02744, 0.9958, 0.02744, 0.9876, 0.4719, 0.9876, 0.4719, 0.9876, 0.02744, 0.9876, 0.02744, 0.3674, 0.4719, 0.3674, 0.03434, 0.7721, 0.02684, 0.7705, 0.0239, 0.7638, 0.03434, 0.7638, 0.03434, 0.7638, 0.0239, 0.7638, 0.0239, 0.1436, 0.03434, 0.1436, 0.4824, 0.9876, 0.4719, 0.9876, 0.4719, 0.3674, 0.4824, 0.3674, 0.4794, 0.9943, 0.4719, 0.9958, 0.4719, 0.9876, 0.4824, 0.9876, 0.4824, 0.3674, 0.4719, 0.3674, 0.4719, 0.3591, 0.4794, 0.3607, 0.01924, 0.9337, 0.02218, 0.9404, 0.01928, 0.9443, 0.0163, 0.9375, 0.4794, 0.9943, 0.4824, 0.9876, 0.4853, 0.9914, 0.4823, 0.9981, 0.02968, 0.3053, 0.02218, 0.3069, 0.01928, 0.303, 0.02687, 0.3014, 0.01646, 0.2709, 0.01646, 0.8911, 0.01352, 0.8949, 0.01352, 0.2671, 0.0239, 0.1436, 0.0239, 0.7638, 0.02095, 0.7676, 0.02095, 0.1398, 0.0269, 0.8994, 0.4714, 0.8994, 0.4714, 0.9033, 0.02409, 0.9033, 0.04604, 0.1486, 0.04604, 0.5962, 0.04178, 0.5962, 0.04178, 0.1486, 0.02242, 0.3536, 0.02242, 0.3604, 0.01816, 0.3604, 0.01816, 0.3536, 0.09659, 0.9873, 0.09659, 0.5396, 0.1008, 0.5396, 0.1008, 0.9873, 0.07309, 0.9873, 0.07309, 0.9949, 0.06884, 0.9949, 0.06884, 0.9873, 0.09659, 0.9949, 0.09659, 0.9873, 0.1008, 0.9873, 0.1008, 0.9949, 0.01816, 0.3604, 0.01816, 0.9882, 0.01391, 0.9882, 0.01391, 0.3604, 0.01816, 0.3536, 0.01816, 0.3604, 0.01391, 0.3604, 0.01391, 0.3536, 0.02242, 0.9882, 0.02242, 0.9949, 0.01816, 0.9949, 0.01816, 0.9882, 0.06953, 0.1486, 0.06953, 0.1409, 0.07379, 0.1409, 0.07379, 0.1486, 0.02242, 0.3604, 0.02242, 0.9882, 0.01816, 0.9882, 0.01816, 0.3604, 0.04604, 0.1409, 0.04604, 0.1486, 0.04178, 0.1486, 0.04178, 0.1409, 0.01816, 0.9882, 0.01816, 0.9949, 0.01391, 0.9949, 0.01391, 0.9882, 0.02684, 0.7705, 0.03434, 0.7721, 0.03151, 0.776, 0.02393, 0.7744, 0.4719, 0.3591, 0.02744, 0.3591, 0.02745, 0.3552, 0.4748, 0.3552, 0.4794, 0.3607, 0.4719, 0.3591, 0.4748, 0.3552, 0.4823, 0.3568, 0.0269, 0.2627, 0.0194, 0.2643, 0.0165, 0.2604, 0.02409, 0.2587, 0.02968, 0.942, 0.4742, 0.942, 0.4742, 0.9459, 0.02687, 0.9459, 0.02684, 0.1369, 0.0239, 0.1436, 0.02095, 0.1398, 0.02393, 0.133, 0.01646, 0.8911, 0.0194, 0.8978, 0.0165, 0.9017, 0.01352, 0.8949, 0.09659, 0.5324, 0.09659, 0.5396, 0.07309, 0.5396, 0.07309, 0.5324, 0.02745, 0.9998, 0.02744, 0.9958, 0.4719, 0.9958, 0.4748, 0.9998, 0.2926, 0.104, 0.2926, 0.06817, 0.9793, 0.06817, 0.9793, 0.104, 0.4788, 0.1314, 0.4788, 0.1353, 0.03434, 0.1353, 0.03151, 0.1314, 0.4788, 0.1353, 0.4788, 0.1436, 0.03434, 0.1436, 0.03434, 0.1353, 0.06884, 0.5396, 0.07309, 0.5396, 0.07309, 0.9873, 0.06884, 0.9873, 0.4788, 0.1436, 0.4788, 0.7638, 0.03434, 0.7638, 0.03434, 0.1436, 0.4714, 0.2587, 0.4714, 0.2627, 0.0269, 0.2627, 0.02409, 0.2587, 0.4788, 0.7638, 0.4788, 0.7721, 0.03434, 0.7721, 0.03434, 0.7638, 0.4742, 0.3014, 0.4742, 0.3053, 0.02968, 0.3053, 0.02687, 0.3014, 0.07379, 0.5962, 0.06953, 0.5962, 0.06953, 0.1486, 0.07379, 0.1486, 0.09659, 0.5324, 0.07309, 0.5324, 0.07381, 0.5293, 0.09587, 0.5293, 0.1008, 0.5396, 0.09659, 0.5396, 0.09659, 0.5324, 0.1008, 0.5324, 0.04178, 0.6035, 0.04604, 0.6035, 0.04675, 0.6066, 0.04275, 0.6066, 0.02744, 0.9876, 0.02744, 0.9958, 0.02016, 0.9958, 0.02016, 0.9876, 0.02744, 0.9958, 0.02745, 0.9998, 0.02017, 0.9998, 0.02016, 0.9958, 0.06953, 0.5962, 0.07379, 0.5962, 0.07379, 0.6035, 0.06953, 0.6035, 0.4788, 0.7638, 0.4788, 0.1436, 0.4861, 0.1436, 0.4861, 0.7638, 0.5046, 0.7731, 0.5046, 0.7731, 0.5046, 0.7731, 0.5046, 0.7731, 0.4788, 0.1436, 0.4788, 0.1353, 0.4861, 0.1353, 0.4861, 0.1436, 0.02744, 0.3674, 0.02744, 0.9876, 0.02016, 0.9876, 0.02016, 0.3674, 0.4788, 0.776, 0.4788, 0.7721, 0.4861, 0.7721, 0.4861, 0.776, 0.02744, 0.3591, 0.02744, 0.3674, 0.02016, 0.3674, 0.02016, 0.3591, 0.4788, 0.1353, 0.4788, 0.1314, 0.4861, 0.1314, 0.4861, 0.1353, 0.1531, 0.3034, 0.1531, 0.2799, 0.157, 0.28, 0.157, 0.3032, 0.9476, 0.1858, 0.9437, 0.1857, 0.9437, 0.183, 0.9476, 0.1832, 0.157, 0.3034, 0.157, 0.3269, 0.1531, 0.3267, 0.1531, 0.3035, 0.07309, 0.5396, 0.06884, 0.5396, 0.06884, 0.5324, 0.07309, 0.5324, 0.02745, 0.3552, 0.02744, 0.3591, 0.02016, 0.3591, 0.02017, 0.3552, 0.4788, 0.7721, 0.4788, 0.7638, 0.4861, 0.7638, 0.4861, 0.7721, 0.04178, 0.5962, 0.04604, 0.5962, 0.04604, 0.6035, 0.04178, 0.6035, 0.1008, 0.5324, 0.09659, 0.5324, 0.09587, 0.5293, 0.09987, 0.5293, 0.02016, 0.9876, 0.02016, 0.9958, 0.01703, 0.9958, 0.01703, 0.9876, 0.02016, 0.9958, 0.02017, 0.9998, 0.01704, 0.9998, 0.01703, 0.9958, 0.06953, 0.6035, 0.07379, 0.6035, 0.07281, 0.6066, 0.06882, 0.6066, 0.4861, 0.7638, 0.4861, 0.1436, 0.4892, 0.1436, 0.4892, 0.7638, 0.4861, 0.1436, 0.4861, 0.1353, 0.4892, 0.1353, 0.4892, 0.1436, 0.02016, 0.3674, 0.02016, 0.9876, 0.01703, 0.9876, 0.01703, 0.3674, 0.4861, 0.776, 0.4861, 0.7721, 0.4892, 0.7721, 0.4892, 0.776, 0.02016, 0.3591, 0.02016, 0.3674, 0.01703, 0.3674, 0.01703, 0.3591, 0.4861, 0.1353, 0.4861, 0.1314, 0.4892, 0.1314, 0.4892, 0.1353, 0.07309, 0.5324, 0.06884, 0.5324, 0.06981, 0.5293, 0.07381, 0.5293, 0.04604, 0.6035, 0.06953, 0.6035, 0.06882, 0.6066, 0.04675, 0.6066, 0.02017, 0.3552, 0.02016, 0.3591, 0.01703, 0.3591, 0.01704, 0.3552, 0.4861, 0.7721, 0.4861, 0.7638, 0.4892, 0.7638, 0.4892, 0.7721, 0.3069, 0.183, 0.303, 0.1832, 0.303, 0.1782, 0.3069, 0.1781, 0.4892, 0.7721, 0.4892, 0.7638, 0.4919, 0.7638, 0.4919, 0.7721, 0.04275, 0.6066, 0.04675, 0.6066, 0.0487, 0.6091, 0.04541, 0.6091, 0.06882, 0.6066, 0.07281, 0.6066, 0.07016, 0.6091, 0.06687, 0.6091, 0.07381, 0.5293, 0.06981, 0.5293, 0.07247, 0.5268, 0.07576, 0.5268, 0.3069, 0.1857, 0.303, 0.1858, 0.303, 0.1832, 0.3069, 0.183, 0.4892, 0.1436, 0.4892, 0.1353, 0.4919, 0.1353, 0.4919, 0.1436, 0.01703, 0.9876, 0.01703, 0.9958, 0.01439, 0.9958, 0.01439, 0.9876, 0.01703, 0.3591, 0.01703, 0.3674, 0.01439, 0.3674, 0.01439, 0.3591, 0.4892, 0.7638, 0.4892, 0.1436, 0.4919, 0.1436, 0.4919, 0.7638, 0.09987, 0.5293, 0.09587, 0.5293, 0.09392, 0.5268, 0.09721, 0.5268, 0.09587, 0.5293, 0.07381, 0.5293, 0.07576, 0.5268, 0.09392, 0.5268, 0.04675, 0.6066, 0.06882, 0.6066, 0.06687, 0.6091, 0.0487, 0.6091, 0.303, 0.1558, 0.3069, 0.156, 0.3069, 0.1586, 0.303, 0.1584, 0.01703, 0.3674, 0.01703, 0.9876, 0.01439, 0.9876, 0.01439, 0.3674, 0.9437, 0.156, 0.9476, 0.1558, 0.9476, 0.1584, 0.9437, 0.1586, 0.303, 0.1782, 0.303, 0.1763, 0.303, 0.1654, 0.303, 0.1634, 0.3069, 0.1635, 0.3152, 0.1635, 0.9354, 0.1635, 0.9437, 0.1635, 0.9476, 0.1634, 0.9476, 0.1654, 0.9476, 0.1762, 0.9476, 0.1782, 0.9437, 0.1781, 0.9354, 0.1781, 0.3152, 0.1781, 0.3069, 0.1781, 0.0487, 0.6091, 0.06687, 0.6091, 0.06322, 0.6109, 0.05235, 0.6109, 0.9354, 0.183, 0.3152, 0.183, 0.3152, 0.1781, 0.9354, 0.1781, 0.09721, 0.5268, 0.09392, 0.5268, 0.09028, 0.5249, 0.09224, 0.5249, 0.9437, 0.1586, 0.9476, 0.1584, 0.9476, 0.1634, 0.9437, 0.1635, 0.303, 0.1584, 0.3069, 0.1586, 0.3069, 0.1635, 0.303, 0.1634, 0.9476, 0.1832, 0.9437, 0.183, 0.9437, 0.1781, 0.9476, 0.1782, 0.3069, 0.1586, 0.3152, 0.1586, 0.3152, 0.1635, 0.3069, 0.1635, 0.04541, 0.6091, 0.0487, 0.6091, 0.05235, 0.6109, 0.05038, 0.6109, 0.09392, 0.5268, 0.07576, 0.5268, 0.07941, 0.5249, 0.09028, 0.5249, 0.06687, 0.6091, 0.07016, 0.6091, 0.06519, 0.6109, 0.06322, 0.6109, 0.07576, 0.5268, 0.07247, 0.5268, 0.07744, 0.5249, 0.07941, 0.5249, 0.9354, 0.1586, 0.9437, 0.1586, 0.9437, 0.1635, 0.9354, 0.1635, 0.3152, 0.183, 0.3069, 0.183, 0.3069, 0.1781, 0.3152, 0.1781, 0.9437, 0.183, 0.9354, 0.183, 0.9354, 0.1781, 0.9437, 0.1781, 0.3152, 0.1586, 0.9354, 0.1586, 0.9354, 0.1635, 0.3152, 0.1635, 0.1497, 0.3269, 0.157, 0.3269, 0.157, 0.3504, 0.1497, 0.3504, 0.5046, 0.7731, 0.5046, 0.7731, 0.5046, 0.7731, 0.5046, 0.7731, 0.5046, 0.7731, 0.5046, 0.7731, 0.5046, 0.7731, 0.5046, 0.7731, 0.5046, 0.7731, 0.5046, 0.7731, 0.5046, 0.7731, 0.5046, 0.7731])
me_cube_005.materials.append(mat_material)
me_cube_005.use_remesh_fix_poles = True
me_cube_005.use_remesh_preserve_attributes = False
me_cube_005.use_mirror_vertex_groups = False
me_cube_005.update()
me_cube_006 = bpy.data.meshes.new('Cube.006')
me_cube_006.from_pydata([(-0.9698, 1.366, -0.0002593), (-0.9934, -1.383, -0.008226), (0.9155, 1.363, -0.02542), (0.9483, 1.356, -0.02542), (0.979, -1.325, -0.008226), (0.9662, -1.354, -0.008226), (0.9611, 1.327, -0.02542), (0.9334, -1.361, -0.008226), (-0.9654, 0.7005, 0.009238), (-0.9602, 0.05082, 0.038), (-0.9792, -0.665, 0.01381), (0.02375, -1.36, 0.03116), (-0.6, 1.352, -0.01696), (-0.527, -1.383, -0.008226), (-0.001413, 1.399, -0.008226), (-0.1305, -1.383, -0.008226), (0.4858, -1.383, -0.008226), (0.5258, 1.402, 0.01134), (-0.5801, -0.871, 0.02497), (-0.9802, -0.8844, -0.008226), (-0.08506, -0.8825, -0.007777), (0.9807, -0.9171, -0.008226), (0.4931, -0.9058, 0.01284), (-0.5685, -0.3867, 0.008023), (-0.04899, -0.3329, 0.004965), (-0.9934, -0.4216, -0.008226), (0.9965, -0.258, -0.008226), (0.5183, -0.3125, -0.03103), (-0.06747, 0.3215, -0.01194), (0.9646, 0.3108, 0.001373), (-0.6202, 0.3271, 0.01132), (-0.9994, 0.3288, -0.008226), (0.517, 0.2847, 0.01953), (-0.5351, 0.7615, -0.01307), (-0.03611, 0.8377, 0.03181), (0.9626, 0.8963, 0.009117), (0.5448, 0.8654, 0.00557), (-0.9934, 0.8172, -0.008226)], [], [(3, 2, 17, 36, 35, 6), (13, 18, 19, 1), (15, 20, 18, 13), (16, 22, 20, 15, 11), (19, 18, 23, 25, 10), (18, 20, 24, 23), (21, 22, 16, 7, 5, 4), (20, 22, 27, 24), (23, 24, 28, 30), (26, 27, 22, 21), (24, 27, 32, 28), (25, 23, 30, 31, 9), (30, 28, 34, 33), (29, 32, 27, 26), (28, 32, 36, 34), (31, 30, 33, 37, 8), (37, 33, 12, 0), (33, 34, 14, 12), (35, 36, 32, 29), (34, 36, 17, 14)])
me_cube_006.polygons.foreach_set('use_smooth', [True] * 20)
_uv = me_cube_006.uv_layers.new(name='UVMap')
_uv.uv.foreach_set('vector', [0.993, 0.9969, 0.9849, 0.9986, 0.8798, 0.9986, 0.8839, 0.8659, 0.9878, 0.8736, 0.9962, 0.9896, 0.6172, 0.3067, 0.604, 0.4339, 0.5014, 0.4306, 0.5006, 0.3067, 0.7159, 0.3067, 0.7272, 0.4311, 0.604, 0.4339, 0.6172, 0.3067, 0.8692, 0.3067, 0.871, 0.4253, 0.7272, 0.4311, 0.7159, 0.3067, 0.7542, 0.3122, 0.5014, 0.4306, 0.604, 0.4339, 0.6069, 0.5544, 0.499, 0.5458, 0.5023, 0.4852, 0.604, 0.4339, 0.7272, 0.4311, 0.7361, 0.5678, 0.6069, 0.5544, 0.9923, 0.4225, 0.871, 0.4253, 0.8692, 0.3067, 0.9805, 0.312, 0.9887, 0.3137, 0.9919, 0.321, 0.7272, 0.4311, 0.871, 0.4253, 0.8773, 0.5729, 0.7361, 0.5678, 0.6069, 0.5544, 0.7361, 0.5678, 0.7316, 0.7306, 0.594, 0.732, 0.9962, 0.5865, 0.8773, 0.5729, 0.871, 0.4253, 0.9923, 0.4225, 0.7361, 0.5678, 0.8773, 0.5729, 0.8806, 0.7228, 0.7316, 0.7306, 0.499, 0.5458, 0.6069, 0.5544, 0.594, 0.732, 0.4997, 0.7324, 0.499, 0.6608, 0.594, 0.732, 0.7316, 0.7306, 0.7418, 0.8634, 0.6106, 0.8379, 0.9883, 0.728, 0.8806, 0.7228, 0.8773, 0.5729, 0.9962, 0.5865, 0.7316, 0.7306, 0.8806, 0.7228, 0.8839, 0.8659, 0.7418, 0.8634, 0.4997, 0.7324, 0.594, 0.732, 0.6106, 0.8379, 0.4987, 0.8543, 0.5008, 0.8231, 0.4987, 0.8543, 0.6106, 0.8379, 0.599, 0.9871, 0.4994, 0.9917, 0.6106, 0.8379, 0.7418, 0.8634, 0.748, 0.9986, 0.599, 0.9871, 0.9878, 0.8736, 0.8839, 0.8659, 0.8806, 0.7228, 0.9883, 0.728, 0.7418, 0.8634, 0.8839, 0.8659, 0.8798, 0.9986, 0.748, 0.9986])
me_cube_006.materials.append(mat_material)
me_cube_006.use_remesh_fix_poles = True
me_cube_006.use_remesh_preserve_attributes = False
me_cube_006.use_mirror_vertex_groups = False
me_cube_006.update()

# ---- objects
ob_cube = bpy.data.objects.new('Cube', me_cube_001)
ob_cube_001 = bpy.data.objects.new('Cube.001', me_cube_003)
ob_cube_002 = bpy.data.objects.new('Cube.002', me_cube_005)
ob_cube_003 = bpy.data.objects.new('Cube.003', me_cube_006)

# ---- transforms, parenting, visibility, modifiers, constraints
ob_cube.location = (-3.487, 0.0, 0.0)
ob_cube.lineart.crease_threshold = 0.0
ob_cube_001.location = (-1.178, -0.007992, 0.05892)
ob_cube_001.lineart.crease_threshold = 0.0
ob_cube_002.location = (1.313, 0.02693, 0.0)
ob_cube_002.lineart.crease_threshold = 0.0
ob_cube_003.location = (3.622, 0.01893, 0.05892)
ob_cube_003.lineart.crease_threshold = 0.0

# ---- collection membership
col_collection.objects.link(ob_cube)
col_collection.objects.link(ob_cube_001)
col_collection.objects.link(ob_cube_002)
col_collection.objects.link(ob_cube_003)

# ---- scene / render settings (as saved in the file)
scene.frame_start = 1; scene.frame_end = 250; scene.frame_set(1)
scene.render.engine = 'BLENDER_EEVEE_NEXT'
scene.cycles.use_denoising = False
scene.cycles.samples = 128
scene.cycles.sampling_pattern = 'TABULATED_SOBOL'
scene.cycles.use_adaptive_sampling = False
scene.cycles.use_light_tree = False
scene.view_settings.view_transform = 'Filmic'
bpy.context.view_layer.update()

# ---- added for rendering (the .blend has no active camera and no usable light): camera, sun
cam_auto = bpy.data.cameras.new('AutoCamera')
cam_auto.lens = 50.0
cam_auto.sensor_width = 36.0
cam_auto.clip_end = 1000.0
ob_auto_camera = bpy.data.objects.new('AutoCamera', cam_auto)
scene.collection.objects.link(ob_auto_camera)
ob_auto_camera.location = (8.91362, -10.6365, 7.1135)
ob_auto_camera.rotation_euler = (1.09748, -7.21219e-08, 0.694738)
scene.camera = ob_auto_camera
light_auto_sun = bpy.data.lights.new('AutoSun', 'SUN')
light_auto_sun.energy = 3.0
light_auto_sun.angle = 0.0523599
ob_auto_sun = bpy.data.objects.new('AutoSun', light_auto_sun)
scene.collection.objects.link(ob_auto_sun)
ob_auto_sun.rotation_euler = (0.872665, 0.174533, 0.523599)
bpy.context.view_layer.update()
